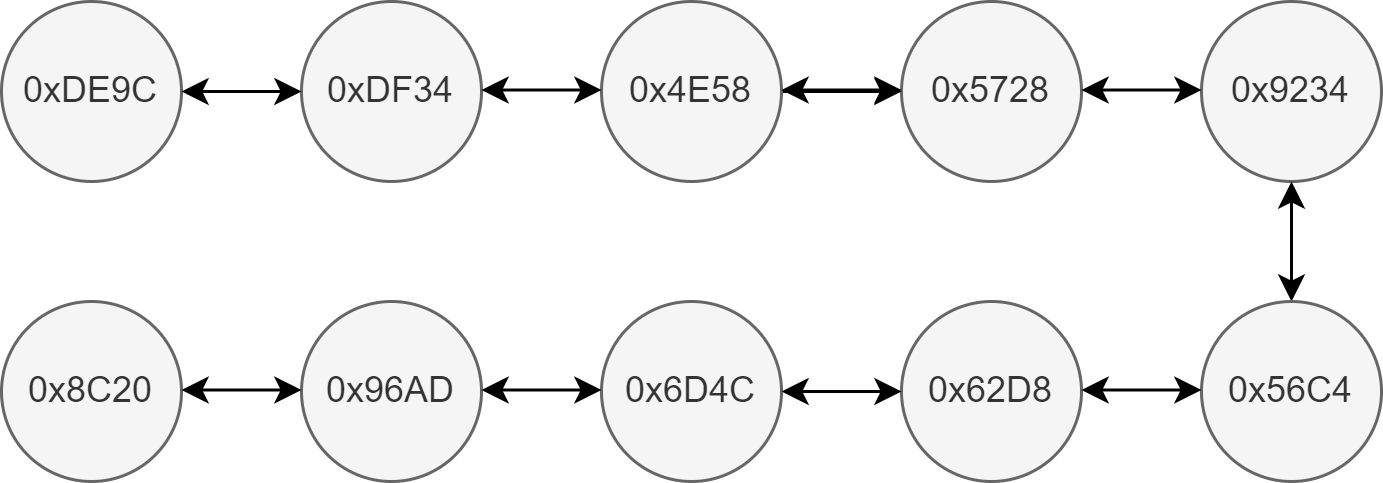

The diagram above was exported from draw.io. Its source (the exported page's mxGraphModel, read from the mxfile embedded in the PNG):
<mxGraphModel dx="1422" dy="762" grid="1" gridSize="10" guides="1" tooltips="1" connect="1" arrows="1" fold="1" page="1" pageScale="1" pageWidth="850" pageHeight="1100" math="0" shadow="0">
  <root>
    <mxCell id="0" />
    <mxCell id="1" parent="0" />
    <mxCell id="0VVd3WBfebwtcREexOrD-1" value="0xDE9C" style="ellipse;whiteSpace=wrap;html=1;fillColor=#f5f5f5;fontColor=#333333;strokeColor=#666666;" parent="1" vertex="1">
      <mxGeometry x="20" y="50" width="60" height="60" as="geometry" />
    </mxCell>
    <mxCell id="0VVd3WBfebwtcREexOrD-2" value="0xDF34" style="ellipse;whiteSpace=wrap;html=1;fillColor=#f5f5f5;fontColor=#333333;strokeColor=#666666;" parent="1" vertex="1">
      <mxGeometry x="120" y="50" width="60" height="60" as="geometry" />
    </mxCell>
    <mxCell id="0VVd3WBfebwtcREexOrD-4" value="0x9234" style="ellipse;whiteSpace=wrap;html=1;fillColor=#f5f5f5;fontColor=#333333;strokeColor=#666666;" parent="1" vertex="1">
      <mxGeometry x="420" y="50" width="60" height="60" as="geometry" />
    </mxCell>
    <mxCell id="0VVd3WBfebwtcREexOrD-6" value="0x62D8" style="ellipse;whiteSpace=wrap;html=1;fillColor=#f5f5f5;fontColor=#333333;strokeColor=#666666;" parent="1" vertex="1">
      <mxGeometry x="320" y="150" width="60" height="60" as="geometry" />
    </mxCell>
    <mxCell id="0VVd3WBfebwtcREexOrD-7" value="0x6D4C" style="ellipse;whiteSpace=wrap;html=1;fillColor=#f5f5f5;fontColor=#333333;strokeColor=#666666;" parent="1" vertex="1">
      <mxGeometry x="220" y="150" width="60" height="60" as="geometry" />
    </mxCell>
    <mxCell id="0VVd3WBfebwtcREexOrD-8" value="0x96AD" style="ellipse;whiteSpace=wrap;html=1;fillColor=#f5f5f5;fontColor=#333333;strokeColor=#666666;" parent="1" vertex="1">
      <mxGeometry x="120" y="150" width="60" height="60" as="geometry" />
    </mxCell>
    <mxCell id="0VVd3WBfebwtcREexOrD-9" value="0x8C20" style="ellipse;whiteSpace=wrap;html=1;fillColor=#f5f5f5;fontColor=#333333;strokeColor=#666666;" parent="1" vertex="1">
      <mxGeometry x="20" y="150" width="60" height="60" as="geometry" />
    </mxCell>
    <mxCell id="0VVd3WBfebwtcREexOrD-10" value="0x5728" style="ellipse;whiteSpace=wrap;html=1;fillColor=#f5f5f5;fontColor=#333333;strokeColor=#666666;" parent="1" vertex="1">
      <mxGeometry x="320" y="50" width="60" height="60" as="geometry" />
    </mxCell>
    <mxCell id="0VVd3WBfebwtcREexOrD-11" value="" style="endArrow=classic;startArrow=classic;html=1;rounded=0;entryX=0;entryY=0.5;entryDx=0;entryDy=0;" parent="1" target="0VVd3WBfebwtcREexOrD-2" edge="1">
      <mxGeometry width="50" height="50" relative="1" as="geometry">
        <mxPoint x="80" y="80" as="sourcePoint" />
        <mxPoint x="130" y="30" as="targetPoint" />
      </mxGeometry>
    </mxCell>
    <mxCell id="0VVd3WBfebwtcREexOrD-17" value="" style="edgeStyle=orthogonalEdgeStyle;rounded=0;orthogonalLoop=1;jettySize=auto;html=1;" parent="1" source="0VVd3WBfebwtcREexOrD-12" target="0VVd3WBfebwtcREexOrD-10" edge="1">
      <mxGeometry relative="1" as="geometry" />
    </mxCell>
    <mxCell id="0VVd3WBfebwtcREexOrD-12" value="0x4E58" style="ellipse;whiteSpace=wrap;html=1;fillColor=#f5f5f5;fontColor=#333333;strokeColor=#666666;" parent="1" vertex="1">
      <mxGeometry x="220" y="50" width="60" height="60" as="geometry" />
    </mxCell>
    <mxCell id="0VVd3WBfebwtcREexOrD-13" value="" style="endArrow=classic;startArrow=classic;html=1;rounded=0;entryX=0;entryY=0.5;entryDx=0;entryDy=0;" parent="1" edge="1">
      <mxGeometry width="50" height="50" relative="1" as="geometry">
        <mxPoint x="180" y="79.5" as="sourcePoint" />
        <mxPoint x="220" y="79.5" as="targetPoint" />
      </mxGeometry>
    </mxCell>
    <mxCell id="0VVd3WBfebwtcREexOrD-14" value="" style="endArrow=classic;startArrow=classic;html=1;rounded=0;entryX=0;entryY=0.5;entryDx=0;entryDy=0;" parent="1" edge="1">
      <mxGeometry width="50" height="50" relative="1" as="geometry">
        <mxPoint x="280" y="79.5" as="sourcePoint" />
        <mxPoint x="320" y="79.5" as="targetPoint" />
      </mxGeometry>
    </mxCell>
    <mxCell id="0VVd3WBfebwtcREexOrD-18" value="" style="endArrow=classic;startArrow=classic;html=1;rounded=0;entryX=0;entryY=0.5;entryDx=0;entryDy=0;" parent="1" edge="1">
      <mxGeometry width="50" height="50" relative="1" as="geometry">
        <mxPoint x="380" y="79.5" as="sourcePoint" />
        <mxPoint x="420" y="79.5" as="targetPoint" />
      </mxGeometry>
    </mxCell>
    <mxCell id="0VVd3WBfebwtcREexOrD-19" value="" style="endArrow=classic;startArrow=classic;html=1;rounded=0;" parent="1" edge="1">
      <mxGeometry width="50" height="50" relative="1" as="geometry">
        <mxPoint x="450" y="110" as="sourcePoint" />
        <mxPoint x="450" y="150" as="targetPoint" />
      </mxGeometry>
    </mxCell>
    <mxCell id="0VVd3WBfebwtcREexOrD-21" value="0x56C4" style="ellipse;whiteSpace=wrap;html=1;fillColor=#f5f5f5;fontColor=#333333;strokeColor=#666666;" parent="1" vertex="1">
      <mxGeometry x="420" y="150" width="60" height="60" as="geometry" />
    </mxCell>
    <mxCell id="0VVd3WBfebwtcREexOrD-22" value="" style="endArrow=classic;startArrow=classic;html=1;rounded=0;entryX=0;entryY=0.5;entryDx=0;entryDy=0;" parent="1" edge="1">
      <mxGeometry width="50" height="50" relative="1" as="geometry">
        <mxPoint x="380" y="179.5" as="sourcePoint" />
        <mxPoint x="420" y="179.5" as="targetPoint" />
      </mxGeometry>
    </mxCell>
    <mxCell id="0VVd3WBfebwtcREexOrD-23" value="" style="endArrow=classic;startArrow=classic;html=1;rounded=0;entryX=0;entryY=0.5;entryDx=0;entryDy=0;" parent="1" edge="1">
      <mxGeometry width="50" height="50" relative="1" as="geometry">
        <mxPoint x="280" y="180" as="sourcePoint" />
        <mxPoint x="320" y="180" as="targetPoint" />
      </mxGeometry>
    </mxCell>
    <mxCell id="0VVd3WBfebwtcREexOrD-25" value="" style="endArrow=classic;startArrow=classic;html=1;rounded=0;entryX=0;entryY=0.5;entryDx=0;entryDy=0;" parent="1" edge="1">
      <mxGeometry width="50" height="50" relative="1" as="geometry">
        <mxPoint x="180" y="179.5" as="sourcePoint" />
        <mxPoint x="220" y="179.5" as="targetPoint" />
      </mxGeometry>
    </mxCell>
    <mxCell id="0VVd3WBfebwtcREexOrD-26" value="" style="endArrow=classic;startArrow=classic;html=1;rounded=0;entryX=0;entryY=0.5;entryDx=0;entryDy=0;" parent="1" edge="1">
      <mxGeometry width="50" height="50" relative="1" as="geometry">
        <mxPoint x="80" y="179.5" as="sourcePoint" />
        <mxPoint x="120" y="179.5" as="targetPoint" />
      </mxGeometry>
    </mxCell>
  </root>
</mxGraphModel>